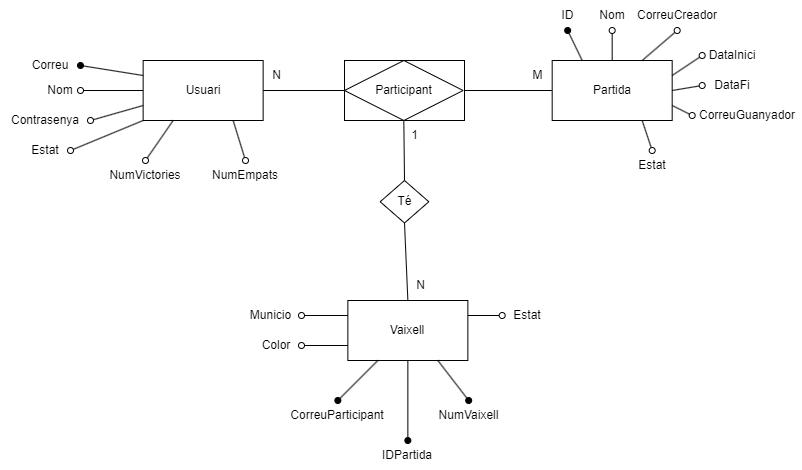

The diagram above was exported from draw.io. Its source (the exported page's mxGraphModel, read from the mxfile embedded in the PNG):
<mxGraphModel dx="401" dy="793" grid="1" gridSize="10" guides="1" tooltips="1" connect="1" arrows="1" fold="1" page="1" pageScale="1" pageWidth="827" pageHeight="1169" math="0" shadow="0">
  <root>
    <mxCell id="0" />
    <mxCell id="1" parent="0" />
    <mxCell id="ylq_OpLKkQ1D9KN1Gm4D-1" value="Usuari" style="whiteSpace=wrap;html=1;rounded=0;" vertex="1" parent="1">
      <mxGeometry x="152.64" y="140" width="120" height="60" as="geometry" />
    </mxCell>
    <mxCell id="ylq_OpLKkQ1D9KN1Gm4D-2" value="" style="endArrow=oval;html=1;rounded=0;endFill=1;exitX=0;exitY=0.25;exitDx=0;exitDy=0;entryX=1;entryY=0.5;entryDx=0;entryDy=0;" edge="1" parent="1" source="ylq_OpLKkQ1D9KN1Gm4D-1" target="ylq_OpLKkQ1D9KN1Gm4D-4">
      <mxGeometry width="50" height="50" relative="1" as="geometry">
        <mxPoint x="662.64" y="168" as="sourcePoint" />
        <mxPoint x="110" y="145" as="targetPoint" />
      </mxGeometry>
    </mxCell>
    <mxCell id="ylq_OpLKkQ1D9KN1Gm4D-3" value="" style="endArrow=oval;html=1;rounded=0;endFill=0;exitX=0;exitY=0.75;exitDx=0;exitDy=0;entryX=1;entryY=0.5;entryDx=0;entryDy=0;" edge="1" parent="1" source="ylq_OpLKkQ1D9KN1Gm4D-1" target="ylq_OpLKkQ1D9KN1Gm4D-8">
      <mxGeometry width="50" height="50" relative="1" as="geometry">
        <mxPoint x="663" y="193" as="sourcePoint" />
        <mxPoint x="110" y="170" as="targetPoint" />
      </mxGeometry>
    </mxCell>
    <mxCell id="ylq_OpLKkQ1D9KN1Gm4D-4" value="Correu" style="text;html=1;strokeColor=none;fillColor=none;align=center;verticalAlign=middle;whiteSpace=wrap;rounded=0;" vertex="1" parent="1">
      <mxGeometry x="30" y="130" width="60" height="30" as="geometry" />
    </mxCell>
    <mxCell id="ylq_OpLKkQ1D9KN1Gm4D-5" value="Vaixell" style="whiteSpace=wrap;html=1;rounded=0;" vertex="1" parent="1">
      <mxGeometry x="357.36" y="380" width="120" height="60" as="geometry" />
    </mxCell>
    <mxCell id="ylq_OpLKkQ1D9KN1Gm4D-7" value="Partida" style="whiteSpace=wrap;html=1;rounded=0;" vertex="1" parent="1">
      <mxGeometry x="561.68" y="140" width="120" height="60" as="geometry" />
    </mxCell>
    <mxCell id="ylq_OpLKkQ1D9KN1Gm4D-8" value="Contrasenya" style="text;html=1;strokeColor=none;fillColor=none;align=center;verticalAlign=middle;whiteSpace=wrap;rounded=0;" vertex="1" parent="1">
      <mxGeometry x="10" y="185" width="90" height="30" as="geometry" />
    </mxCell>
    <mxCell id="ylq_OpLKkQ1D9KN1Gm4D-10" value="Té" style="rhombus;whiteSpace=wrap;html=1;rounded=0;" vertex="1" parent="1">
      <mxGeometry x="389.68" y="260" width="48.64" height="42.5" as="geometry" />
    </mxCell>
    <mxCell id="ylq_OpLKkQ1D9KN1Gm4D-11" value="" style="rounded=0;whiteSpace=wrap;html=1;" vertex="1" parent="1">
      <mxGeometry x="354" y="140" width="120" height="60" as="geometry" />
    </mxCell>
    <mxCell id="ylq_OpLKkQ1D9KN1Gm4D-9" value="Participant" style="rhombus;whiteSpace=wrap;html=1;rounded=0;" vertex="1" parent="1">
      <mxGeometry x="354" y="140" width="118.64" height="60" as="geometry" />
    </mxCell>
    <mxCell id="ylq_OpLKkQ1D9KN1Gm4D-12" value="" style="endArrow=none;html=1;rounded=0;entryX=0;entryY=0.5;entryDx=0;entryDy=0;exitX=1;exitY=0.5;exitDx=0;exitDy=0;" edge="1" parent="1" source="ylq_OpLKkQ1D9KN1Gm4D-1" target="ylq_OpLKkQ1D9KN1Gm4D-9">
      <mxGeometry width="50" height="50" relative="1" as="geometry">
        <mxPoint x="260" y="270" as="sourcePoint" />
        <mxPoint x="310" y="220" as="targetPoint" />
      </mxGeometry>
    </mxCell>
    <mxCell id="ylq_OpLKkQ1D9KN1Gm4D-13" value="" style="endArrow=none;html=1;rounded=0;entryX=1;entryY=0.5;entryDx=0;entryDy=0;exitX=0;exitY=0.5;exitDx=0;exitDy=0;" edge="1" parent="1" source="ylq_OpLKkQ1D9KN1Gm4D-7" target="ylq_OpLKkQ1D9KN1Gm4D-11">
      <mxGeometry width="50" height="50" relative="1" as="geometry">
        <mxPoint x="283" y="180" as="sourcePoint" />
        <mxPoint x="390" y="180" as="targetPoint" />
      </mxGeometry>
    </mxCell>
    <mxCell id="ylq_OpLKkQ1D9KN1Gm4D-14" value="" style="endArrow=none;html=1;rounded=0;entryX=0.5;entryY=1;entryDx=0;entryDy=0;exitX=0.5;exitY=0;exitDx=0;exitDy=0;" edge="1" parent="1" source="ylq_OpLKkQ1D9KN1Gm4D-10" target="ylq_OpLKkQ1D9KN1Gm4D-9">
      <mxGeometry width="50" height="50" relative="1" as="geometry">
        <mxPoint x="330" y="300" as="sourcePoint" />
        <mxPoint x="380" y="250" as="targetPoint" />
      </mxGeometry>
    </mxCell>
    <mxCell id="ylq_OpLKkQ1D9KN1Gm4D-15" value="" style="endArrow=none;html=1;rounded=0;entryX=0.5;entryY=0;entryDx=0;entryDy=0;exitX=0.5;exitY=1;exitDx=0;exitDy=0;" edge="1" parent="1" source="ylq_OpLKkQ1D9KN1Gm4D-10" target="ylq_OpLKkQ1D9KN1Gm4D-5">
      <mxGeometry width="50" height="50" relative="1" as="geometry">
        <mxPoint x="417.36" y="270" as="sourcePoint" />
        <mxPoint x="416.36" y="200" as="targetPoint" />
      </mxGeometry>
    </mxCell>
    <mxCell id="ylq_OpLKkQ1D9KN1Gm4D-16" value="" style="endArrow=oval;html=1;rounded=0;endFill=1;exitX=0.25;exitY=1;exitDx=0;exitDy=0;entryX=0.5;entryY=0;entryDx=0;entryDy=0;" edge="1" parent="1" source="ylq_OpLKkQ1D9KN1Gm4D-5" target="ylq_OpLKkQ1D9KN1Gm4D-22">
      <mxGeometry width="50" height="50" relative="1" as="geometry">
        <mxPoint x="140.36" y="155" as="sourcePoint" />
        <mxPoint x="387.36" y="480" as="targetPoint" />
      </mxGeometry>
    </mxCell>
    <mxCell id="ylq_OpLKkQ1D9KN1Gm4D-17" value="N" style="text;html=1;strokeColor=none;fillColor=none;align=center;verticalAlign=middle;whiteSpace=wrap;rounded=0;" vertex="1" parent="1">
      <mxGeometry x="272.64" y="140" width="27.36" height="30" as="geometry" />
    </mxCell>
    <mxCell id="ylq_OpLKkQ1D9KN1Gm4D-18" value="M" style="text;html=1;strokeColor=none;fillColor=none;align=center;verticalAlign=middle;whiteSpace=wrap;rounded=0;" vertex="1" parent="1">
      <mxGeometry x="534.3199999999999" y="140" width="27.36" height="30" as="geometry" />
    </mxCell>
    <mxCell id="ylq_OpLKkQ1D9KN1Gm4D-20" value="N" style="text;html=1;strokeColor=none;fillColor=none;align=center;verticalAlign=middle;whiteSpace=wrap;rounded=0;" vertex="1" parent="1">
      <mxGeometry x="417.36" y="350" width="27.36" height="30" as="geometry" />
    </mxCell>
    <mxCell id="ylq_OpLKkQ1D9KN1Gm4D-21" value="1" style="text;html=1;strokeColor=none;fillColor=none;align=center;verticalAlign=middle;whiteSpace=wrap;rounded=0;" vertex="1" parent="1">
      <mxGeometry x="410.96" y="200" width="27.36" height="30" as="geometry" />
    </mxCell>
    <mxCell id="ylq_OpLKkQ1D9KN1Gm4D-22" value="CorreuParticipant" style="text;html=1;strokeColor=none;fillColor=none;align=center;verticalAlign=middle;whiteSpace=wrap;rounded=0;" vertex="1" parent="1">
      <mxGeometry x="297.36" y="480" width="100" height="30" as="geometry" />
    </mxCell>
    <mxCell id="ylq_OpLKkQ1D9KN1Gm4D-23" value="" style="endArrow=oval;html=1;rounded=0;endFill=0;exitX=1;exitY=0.25;exitDx=0;exitDy=0;entryX=0;entryY=0.5;entryDx=0;entryDy=0;" edge="1" parent="1" target="ylq_OpLKkQ1D9KN1Gm4D-24" source="ylq_OpLKkQ1D9KN1Gm4D-5">
      <mxGeometry width="50" height="50" relative="1" as="geometry">
        <mxPoint x="444.04" y="450" as="sourcePoint" />
        <mxPoint x="444.04" y="490" as="targetPoint" />
      </mxGeometry>
    </mxCell>
    <mxCell id="ylq_OpLKkQ1D9KN1Gm4D-24" value="Estat" style="text;html=1;strokeColor=none;fillColor=none;align=center;verticalAlign=middle;whiteSpace=wrap;rounded=0;" vertex="1" parent="1">
      <mxGeometry x="511.68000000000006" y="380" width="50" height="30" as="geometry" />
    </mxCell>
    <mxCell id="ylq_OpLKkQ1D9KN1Gm4D-25" value="" style="endArrow=oval;html=1;rounded=0;endFill=0;exitX=0;exitY=0.25;exitDx=0;exitDy=0;entryX=1;entryY=0.5;entryDx=0;entryDy=0;" edge="1" parent="1" target="ylq_OpLKkQ1D9KN1Gm4D-26" source="ylq_OpLKkQ1D9KN1Gm4D-5">
      <mxGeometry width="50" height="50" relative="1" as="geometry">
        <mxPoint x="559" y="450" as="sourcePoint" />
        <mxPoint x="565.6800000000001" y="510" as="targetPoint" />
      </mxGeometry>
    </mxCell>
    <mxCell id="ylq_OpLKkQ1D9KN1Gm4D-26" value="Municio" style="text;html=1;strokeColor=none;fillColor=none;align=center;verticalAlign=middle;whiteSpace=wrap;rounded=0;" vertex="1" parent="1">
      <mxGeometry x="249.9999999999999" y="380" width="61" height="30" as="geometry" />
    </mxCell>
    <mxCell id="ylq_OpLKkQ1D9KN1Gm4D-27" value="ID" style="text;html=1;strokeColor=none;fillColor=none;align=center;verticalAlign=middle;whiteSpace=wrap;rounded=0;" vertex="1" parent="1">
      <mxGeometry x="561.68" y="80" width="31" height="30" as="geometry" />
    </mxCell>
    <mxCell id="ylq_OpLKkQ1D9KN1Gm4D-28" value="Nom" style="text;html=1;strokeColor=none;fillColor=none;align=center;verticalAlign=middle;whiteSpace=wrap;rounded=0;" vertex="1" parent="1">
      <mxGeometry x="601.68" y="80" width="40" height="30" as="geometry" />
    </mxCell>
    <mxCell id="ylq_OpLKkQ1D9KN1Gm4D-29" value="" style="endArrow=oval;html=1;rounded=0;endFill=1;exitX=0.75;exitY=1;exitDx=0;exitDy=0;entryX=0.5;entryY=0;entryDx=0;entryDy=0;" edge="1" parent="1" source="ylq_OpLKkQ1D9KN1Gm4D-5" target="ylq_OpLKkQ1D9KN1Gm4D-31">
      <mxGeometry width="50" height="50" relative="1" as="geometry">
        <mxPoint x="447.36" y="440" as="sourcePoint" />
        <mxPoint x="457.36" y="480" as="targetPoint" />
      </mxGeometry>
    </mxCell>
    <mxCell id="ylq_OpLKkQ1D9KN1Gm4D-30" value="IDPartida" style="text;html=1;strokeColor=none;fillColor=none;align=center;verticalAlign=middle;whiteSpace=wrap;rounded=0;" vertex="1" parent="1">
      <mxGeometry x="382.45000000000005" y="520" width="69.82" height="30" as="geometry" />
    </mxCell>
    <mxCell id="ylq_OpLKkQ1D9KN1Gm4D-31" value="NumVaixell" style="text;html=1;strokeColor=none;fillColor=none;align=center;verticalAlign=middle;whiteSpace=wrap;rounded=0;" vertex="1" parent="1">
      <mxGeometry x="444.72" y="480" width="66.96" height="30" as="geometry" />
    </mxCell>
    <mxCell id="ylq_OpLKkQ1D9KN1Gm4D-32" value="" style="endArrow=oval;html=1;rounded=0;endFill=1;exitX=0.5;exitY=1;exitDx=0;exitDy=0;entryX=0.5;entryY=0;entryDx=0;entryDy=0;" edge="1" parent="1" source="ylq_OpLKkQ1D9KN1Gm4D-5" target="ylq_OpLKkQ1D9KN1Gm4D-30">
      <mxGeometry width="50" height="50" relative="1" as="geometry">
        <mxPoint x="397.36" y="450" as="sourcePoint" />
        <mxPoint x="357.36" y="490" as="targetPoint" />
      </mxGeometry>
    </mxCell>
    <mxCell id="ylq_OpLKkQ1D9KN1Gm4D-33" value="" style="endArrow=oval;html=1;rounded=0;endFill=1;exitX=0.25;exitY=0;exitDx=0;exitDy=0;entryX=0.5;entryY=1;entryDx=0;entryDy=0;" edge="1" parent="1" source="ylq_OpLKkQ1D9KN1Gm4D-7" target="ylq_OpLKkQ1D9KN1Gm4D-27">
      <mxGeometry width="50" height="50" relative="1" as="geometry">
        <mxPoint x="431.68" y="460" as="sourcePoint" />
        <mxPoint x="462.68" y="500" as="targetPoint" />
      </mxGeometry>
    </mxCell>
    <mxCell id="ylq_OpLKkQ1D9KN1Gm4D-34" value="" style="endArrow=oval;html=1;rounded=0;endFill=0;exitX=0.5;exitY=0;exitDx=0;exitDy=0;entryX=0.5;entryY=1;entryDx=0;entryDy=0;" edge="1" parent="1" source="ylq_OpLKkQ1D9KN1Gm4D-7" target="ylq_OpLKkQ1D9KN1Gm4D-28">
      <mxGeometry width="50" height="50" relative="1" as="geometry">
        <mxPoint x="461.68" y="415" as="sourcePoint" />
        <mxPoint x="501.68" y="415" as="targetPoint" />
      </mxGeometry>
    </mxCell>
    <mxCell id="ylq_OpLKkQ1D9KN1Gm4D-36" value="" style="endArrow=oval;html=1;rounded=0;endFill=0;exitX=1;exitY=0.75;exitDx=0;exitDy=0;fontStyle=1;entryX=0;entryY=0.5;entryDx=0;entryDy=0;" edge="1" parent="1" source="ylq_OpLKkQ1D9KN1Gm4D-7" target="ylq_OpLKkQ1D9KN1Gm4D-37">
      <mxGeometry width="50" height="50" relative="1" as="geometry">
        <mxPoint x="471.68" y="425" as="sourcePoint" />
        <mxPoint x="721.68" y="190" as="targetPoint" />
      </mxGeometry>
    </mxCell>
    <mxCell id="ylq_OpLKkQ1D9KN1Gm4D-37" value="CorreuGuanyador" style="text;html=1;strokeColor=none;fillColor=none;align=center;verticalAlign=middle;whiteSpace=wrap;rounded=0;" vertex="1" parent="1">
      <mxGeometry x="701.68" y="180" width="110" height="30" as="geometry" />
    </mxCell>
    <mxCell id="ylq_OpLKkQ1D9KN1Gm4D-38" value="" style="endArrow=oval;html=1;rounded=0;endFill=0;exitX=0;exitY=1;exitDx=0;exitDy=0;fontStyle=1;entryX=1;entryY=0.5;entryDx=0;entryDy=0;" edge="1" parent="1" source="ylq_OpLKkQ1D9KN1Gm4D-1" target="ylq_OpLKkQ1D9KN1Gm4D-39">
      <mxGeometry width="50" height="50" relative="1" as="geometry">
        <mxPoint x="740" y="195" as="sourcePoint" />
        <mxPoint x="90" y="205" as="targetPoint" />
      </mxGeometry>
    </mxCell>
    <mxCell id="ylq_OpLKkQ1D9KN1Gm4D-39" value="Estat" style="text;html=1;strokeColor=none;fillColor=none;align=center;verticalAlign=middle;whiteSpace=wrap;rounded=0;" vertex="1" parent="1">
      <mxGeometry x="30" y="215" width="50" height="30" as="geometry" />
    </mxCell>
    <mxCell id="ylq_OpLKkQ1D9KN1Gm4D-40" value="" style="endArrow=oval;html=1;rounded=0;endFill=0;exitX=0.75;exitY=0;exitDx=0;exitDy=0;fontStyle=1;entryX=0.5;entryY=1;entryDx=0;entryDy=0;" edge="1" parent="1" target="ylq_OpLKkQ1D9KN1Gm4D-41" source="ylq_OpLKkQ1D9KN1Gm4D-7">
      <mxGeometry width="50" height="50" relative="1" as="geometry">
        <mxPoint x="691.68" y="195" as="sourcePoint" />
        <mxPoint x="731.68" y="200" as="targetPoint" />
      </mxGeometry>
    </mxCell>
    <mxCell id="ylq_OpLKkQ1D9KN1Gm4D-41" value="CorreuCreador" style="text;html=1;strokeColor=none;fillColor=none;align=center;verticalAlign=middle;whiteSpace=wrap;rounded=0;" vertex="1" parent="1">
      <mxGeometry x="641.68" y="80" width="90" height="30" as="geometry" />
    </mxCell>
    <mxCell id="ylq_OpLKkQ1D9KN1Gm4D-42" value="" style="endArrow=oval;html=1;rounded=0;endFill=0;exitX=1;exitY=0.25;exitDx=0;exitDy=0;fontStyle=1;entryX=0;entryY=0.5;entryDx=0;entryDy=0;" edge="1" parent="1" source="ylq_OpLKkQ1D9KN1Gm4D-7" target="ylq_OpLKkQ1D9KN1Gm4D-43">
      <mxGeometry width="50" height="50" relative="1" as="geometry">
        <mxPoint x="691.68" y="195" as="sourcePoint" />
        <mxPoint x="721.68" y="140" as="targetPoint" />
      </mxGeometry>
    </mxCell>
    <mxCell id="ylq_OpLKkQ1D9KN1Gm4D-43" value="DataInici" style="text;html=1;strokeColor=none;fillColor=none;align=center;verticalAlign=middle;whiteSpace=wrap;rounded=0;" vertex="1" parent="1">
      <mxGeometry x="711.68" y="120" width="60" height="30" as="geometry" />
    </mxCell>
    <mxCell id="ylq_OpLKkQ1D9KN1Gm4D-44" value="" style="endArrow=oval;html=1;rounded=0;endFill=0;exitX=0.75;exitY=1;exitDx=0;exitDy=0;fontStyle=1;entryX=0.5;entryY=0;entryDx=0;entryDy=0;" edge="1" parent="1" target="ylq_OpLKkQ1D9KN1Gm4D-45" source="ylq_OpLKkQ1D9KN1Gm4D-7">
      <mxGeometry width="50" height="50" relative="1" as="geometry">
        <mxPoint x="691.68" y="195" as="sourcePoint" />
        <mxPoint x="731.68" y="200" as="targetPoint" />
      </mxGeometry>
    </mxCell>
    <mxCell id="ylq_OpLKkQ1D9KN1Gm4D-45" value="Estat" style="text;html=1;strokeColor=none;fillColor=none;align=center;verticalAlign=middle;whiteSpace=wrap;rounded=0;" vertex="1" parent="1">
      <mxGeometry x="641.68" y="230" width="40" height="30" as="geometry" />
    </mxCell>
    <mxCell id="ylq_OpLKkQ1D9KN1Gm4D-46" value="DataFi" style="text;html=1;strokeColor=none;fillColor=none;align=center;verticalAlign=middle;whiteSpace=wrap;rounded=0;" vertex="1" parent="1">
      <mxGeometry x="711.68" y="150" width="60" height="30" as="geometry" />
    </mxCell>
    <mxCell id="ylq_OpLKkQ1D9KN1Gm4D-47" value="" style="endArrow=oval;html=1;rounded=0;endFill=0;exitX=1;exitY=0.5;exitDx=0;exitDy=0;fontStyle=1;entryX=0;entryY=0.5;entryDx=0;entryDy=0;" edge="1" parent="1" source="ylq_OpLKkQ1D9KN1Gm4D-7" target="ylq_OpLKkQ1D9KN1Gm4D-46">
      <mxGeometry width="50" height="50" relative="1" as="geometry">
        <mxPoint x="691.68" y="165" as="sourcePoint" />
        <mxPoint x="721.68" y="145" as="targetPoint" />
      </mxGeometry>
    </mxCell>
    <mxCell id="ylq_OpLKkQ1D9KN1Gm4D-48" value="" style="endArrow=oval;html=1;rounded=0;endFill=0;exitX=0.25;exitY=1;exitDx=0;exitDy=0;entryX=0.5;entryY=0;entryDx=0;entryDy=0;" edge="1" parent="1" target="ylq_OpLKkQ1D9KN1Gm4D-49" source="ylq_OpLKkQ1D9KN1Gm4D-1">
      <mxGeometry width="50" height="50" relative="1" as="geometry">
        <mxPoint x="233" y="292.5" as="sourcePoint" />
        <mxPoint x="190" y="292.5" as="targetPoint" />
      </mxGeometry>
    </mxCell>
    <mxCell id="ylq_OpLKkQ1D9KN1Gm4D-49" value="NumVictories" style="text;html=1;strokeColor=none;fillColor=none;align=center;verticalAlign=middle;whiteSpace=wrap;rounded=0;" vertex="1" parent="1">
      <mxGeometry x="110" y="240" width="90" height="30" as="geometry" />
    </mxCell>
    <mxCell id="ylq_OpLKkQ1D9KN1Gm4D-50" value="NumEmpats" style="text;html=1;strokeColor=none;fillColor=none;align=center;verticalAlign=middle;whiteSpace=wrap;rounded=0;" vertex="1" parent="1">
      <mxGeometry x="210" y="240" width="90" height="30" as="geometry" />
    </mxCell>
    <mxCell id="ylq_OpLKkQ1D9KN1Gm4D-51" value="" style="endArrow=oval;html=1;rounded=0;endFill=0;exitX=0.75;exitY=1;exitDx=0;exitDy=0;entryX=0.5;entryY=0;entryDx=0;entryDy=0;" edge="1" parent="1" source="ylq_OpLKkQ1D9KN1Gm4D-1" target="ylq_OpLKkQ1D9KN1Gm4D-50">
      <mxGeometry width="50" height="50" relative="1" as="geometry">
        <mxPoint x="193" y="210" as="sourcePoint" />
        <mxPoint x="135" y="293" as="targetPoint" />
      </mxGeometry>
    </mxCell>
    <mxCell id="ylq_OpLKkQ1D9KN1Gm4D-52" value="" style="endArrow=oval;html=1;rounded=0;endFill=0;exitX=0;exitY=0.75;exitDx=0;exitDy=0;entryX=1;entryY=0.5;entryDx=0;entryDy=0;" edge="1" parent="1" source="ylq_OpLKkQ1D9KN1Gm4D-5" target="ylq_OpLKkQ1D9KN1Gm4D-53">
      <mxGeometry width="50" height="50" relative="1" as="geometry">
        <mxPoint x="367.36" y="405" as="sourcePoint" />
        <mxPoint x="307.36" y="425" as="targetPoint" />
      </mxGeometry>
    </mxCell>
    <mxCell id="ylq_OpLKkQ1D9KN1Gm4D-53" value="Color" style="text;html=1;strokeColor=none;fillColor=none;align=center;verticalAlign=middle;whiteSpace=wrap;rounded=0;" vertex="1" parent="1">
      <mxGeometry x="261" y="410" width="50" height="30" as="geometry" />
    </mxCell>
    <mxCell id="ylq_OpLKkQ1D9KN1Gm4D-55" value="" style="endArrow=oval;html=1;rounded=0;endFill=0;exitX=0;exitY=0.5;exitDx=0;exitDy=0;entryX=1;entryY=0.5;entryDx=0;entryDy=0;" edge="1" parent="1" source="ylq_OpLKkQ1D9KN1Gm4D-1" target="ylq_OpLKkQ1D9KN1Gm4D-56">
      <mxGeometry width="50" height="50" relative="1" as="geometry">
        <mxPoint x="163" y="195" as="sourcePoint" />
        <mxPoint x="90" y="170" as="targetPoint" />
      </mxGeometry>
    </mxCell>
    <mxCell id="ylq_OpLKkQ1D9KN1Gm4D-56" value="Nom" style="text;html=1;strokeColor=none;fillColor=none;align=center;verticalAlign=middle;whiteSpace=wrap;rounded=0;" vertex="1" parent="1">
      <mxGeometry x="50" y="155" width="40" height="30" as="geometry" />
    </mxCell>
  </root>
</mxGraphModel>